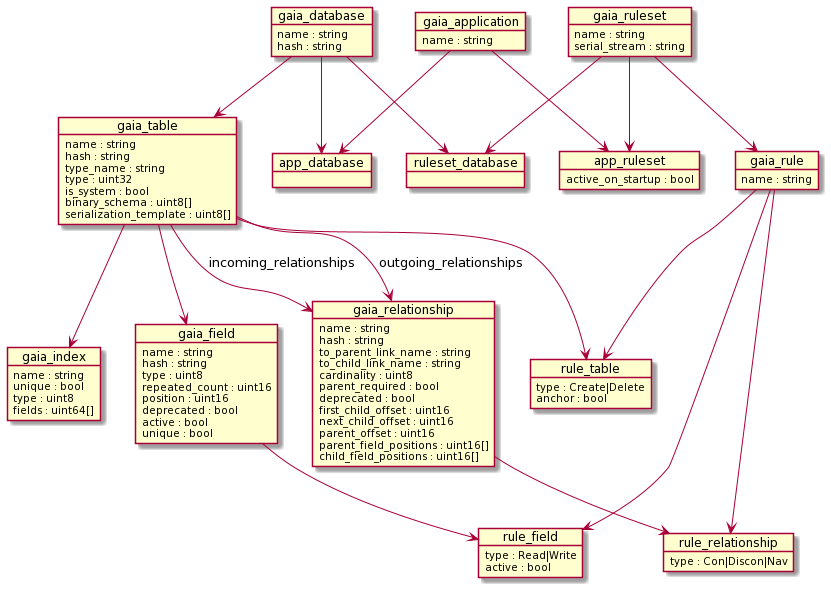

The diagram above was rendered by PlantUML. Its source (embedded in the PNG):
@startuml
object gaia_database {
  name : string
  hash : string
}
object gaia_table {
  name : string
  hash : string
  type_name : string
  type : uint32
  is_system : bool
  binary_schema : uint8[]
  serialization_template : uint8[]
}
object gaia_field {
  name : string
  hash : string
  type : uint8
  repeated_count : uint16
  position : uint16
  deprecated : bool
  active : bool
  unique : bool
}
object gaia_relationship {
  name : string
  hash : string
  to_parent_link_name : string
  to_child_link_name : string
  cardinality : uint8
  parent_required : bool
  deprecated : bool
  first_child_offset : uint16
  next_child_offset : uint16
  parent_offset : uint16
  parent_field_positions : uint16[]
  child_field_positions : uint16[]
}
object gaia_application {
  name : string
}
object gaia_ruleset {
  name : string
  serial_stream : string
}
object gaia_rule {
  name : string
}
object gaia_index {
  name : string
  unique : bool
  type : uint8
  fields : uint64[]
}
object app_database {
}
object ruleset_database {
}
object app_ruleset {
  active_on_startup : bool
}
object rule_table {
  type : Create|Delete
  anchor : bool
}
object rule_field {
  type : Read|Write
  active : bool
}
object rule_relationship {
  type : Con|Discon|Nav
}
gaia_database --> gaia_table
gaia_table --> gaia_relationship : outgoing_relationships
gaia_table --> gaia_relationship : incoming_relationships
gaia_table --> gaia_field
gaia_table --> gaia_index
gaia_ruleset --> gaia_rule
gaia_database --> app_database
gaia_application --> app_database
gaia_ruleset --> ruleset_database
gaia_database --> ruleset_database
gaia_application --> app_ruleset
gaia_ruleset --> app_ruleset
gaia_table --> rule_table
gaia_rule --> rule_table
gaia_field --> rule_field
gaia_rule --> rule_field
gaia_relationship --> rule_relationship
gaia_rule --> rule_relationship
@enduml